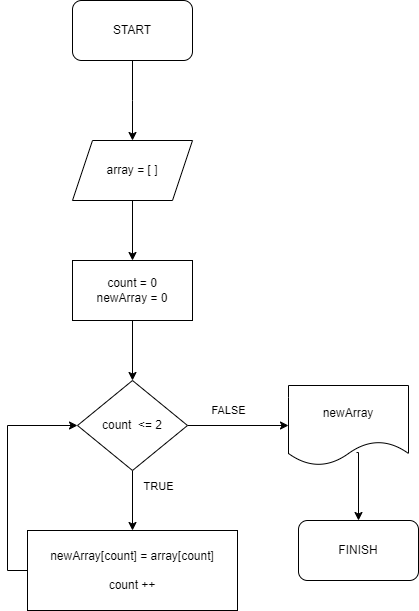

The diagram above was exported from draw.io. Its source (the exported page's mxGraphModel, read from the mxfile embedded in the PNG):
<mxGraphModel dx="880" dy="478" grid="1" gridSize="10" guides="1" tooltips="1" connect="1" arrows="1" fold="1" page="1" pageScale="1" pageWidth="827" pageHeight="1169" math="0" shadow="0">
  <root>
    <mxCell id="0" />
    <mxCell id="1" parent="0" />
    <mxCell id="GXVWIJNYjv6eYFl7p8n6-3" value="" style="edgeStyle=orthogonalEdgeStyle;rounded=0;orthogonalLoop=1;jettySize=auto;html=1;" edge="1" parent="1" source="GXVWIJNYjv6eYFl7p8n6-1">
      <mxGeometry relative="1" as="geometry">
        <mxPoint x="414" y="150" as="targetPoint" />
      </mxGeometry>
    </mxCell>
    <mxCell id="GXVWIJNYjv6eYFl7p8n6-1" value="START" style="rounded=1;whiteSpace=wrap;html=1;" vertex="1" parent="1">
      <mxGeometry x="354" y="10" width="120" height="60" as="geometry" />
    </mxCell>
    <mxCell id="GXVWIJNYjv6eYFl7p8n6-8" value="" style="edgeStyle=orthogonalEdgeStyle;rounded=0;orthogonalLoop=1;jettySize=auto;html=1;" edge="1" parent="1" source="GXVWIJNYjv6eYFl7p8n6-4" target="GXVWIJNYjv6eYFl7p8n6-7">
      <mxGeometry relative="1" as="geometry" />
    </mxCell>
    <mxCell id="GXVWIJNYjv6eYFl7p8n6-4" value="count = 0&lt;br&gt;newArray = 0" style="rounded=0;whiteSpace=wrap;html=1;" vertex="1" parent="1">
      <mxGeometry x="354" y="270" width="120" height="60" as="geometry" />
    </mxCell>
    <mxCell id="GXVWIJNYjv6eYFl7p8n6-6" style="edgeStyle=orthogonalEdgeStyle;rounded=0;orthogonalLoop=1;jettySize=auto;html=1;exitX=0.5;exitY=1;exitDx=0;exitDy=0;" edge="1" parent="1" source="GXVWIJNYjv6eYFl7p8n6-5" target="GXVWIJNYjv6eYFl7p8n6-4">
      <mxGeometry relative="1" as="geometry" />
    </mxCell>
    <mxCell id="GXVWIJNYjv6eYFl7p8n6-5" value="array = [ ]" style="shape=parallelogram;perimeter=parallelogramPerimeter;whiteSpace=wrap;html=1;fixedSize=1;" vertex="1" parent="1">
      <mxGeometry x="354" y="150" width="120" height="60" as="geometry" />
    </mxCell>
    <mxCell id="GXVWIJNYjv6eYFl7p8n6-10" value="FALSE" style="edgeStyle=orthogonalEdgeStyle;rounded=0;orthogonalLoop=1;jettySize=auto;html=1;" edge="1" parent="1" source="GXVWIJNYjv6eYFl7p8n6-7" target="GXVWIJNYjv6eYFl7p8n6-9">
      <mxGeometry x="-0.1881" y="15" relative="1" as="geometry">
        <mxPoint as="offset" />
      </mxGeometry>
    </mxCell>
    <mxCell id="GXVWIJNYjv6eYFl7p8n6-16" value="TRUE" style="edgeStyle=orthogonalEdgeStyle;rounded=0;orthogonalLoop=1;jettySize=auto;html=1;" edge="1" parent="1" source="GXVWIJNYjv6eYFl7p8n6-7" target="GXVWIJNYjv6eYFl7p8n6-15">
      <mxGeometry x="-0.4667" y="26" relative="1" as="geometry">
        <mxPoint as="offset" />
      </mxGeometry>
    </mxCell>
    <mxCell id="GXVWIJNYjv6eYFl7p8n6-7" value="count&amp;nbsp; &amp;lt;= 2" style="rhombus;whiteSpace=wrap;html=1;rounded=0;" vertex="1" parent="1">
      <mxGeometry x="359" y="390" width="110" height="90" as="geometry" />
    </mxCell>
    <mxCell id="GXVWIJNYjv6eYFl7p8n6-14" style="edgeStyle=orthogonalEdgeStyle;rounded=0;orthogonalLoop=1;jettySize=auto;html=1;exitX=0.567;exitY=0.838;exitDx=0;exitDy=0;entryX=0.5;entryY=0;entryDx=0;entryDy=0;exitPerimeter=0;" edge="1" parent="1" source="GXVWIJNYjv6eYFl7p8n6-9" target="GXVWIJNYjv6eYFl7p8n6-13">
      <mxGeometry relative="1" as="geometry">
        <Array as="points">
          <mxPoint x="640" y="462" />
        </Array>
      </mxGeometry>
    </mxCell>
    <mxCell id="GXVWIJNYjv6eYFl7p8n6-9" value="newArray" style="shape=document;whiteSpace=wrap;html=1;boundedLbl=1;rounded=0;" vertex="1" parent="1">
      <mxGeometry x="570" y="395" width="120" height="80" as="geometry" />
    </mxCell>
    <mxCell id="GXVWIJNYjv6eYFl7p8n6-13" value="FINISH" style="rounded=1;whiteSpace=wrap;html=1;" vertex="1" parent="1">
      <mxGeometry x="580" y="530" width="120" height="60" as="geometry" />
    </mxCell>
    <mxCell id="GXVWIJNYjv6eYFl7p8n6-17" style="edgeStyle=orthogonalEdgeStyle;rounded=0;orthogonalLoop=1;jettySize=auto;html=1;entryX=0;entryY=0.5;entryDx=0;entryDy=0;" edge="1" parent="1" source="GXVWIJNYjv6eYFl7p8n6-15" target="GXVWIJNYjv6eYFl7p8n6-7">
      <mxGeometry relative="1" as="geometry">
        <Array as="points">
          <mxPoint x="289" y="580" />
          <mxPoint x="289" y="435" />
        </Array>
      </mxGeometry>
    </mxCell>
    <mxCell id="GXVWIJNYjv6eYFl7p8n6-15" value="newArray[count] = array[count]&lt;br&gt;&lt;br&gt;count ++" style="whiteSpace=wrap;html=1;rounded=0;" vertex="1" parent="1">
      <mxGeometry x="309" y="540" width="210" height="80" as="geometry" />
    </mxCell>
  </root>
</mxGraphModel>